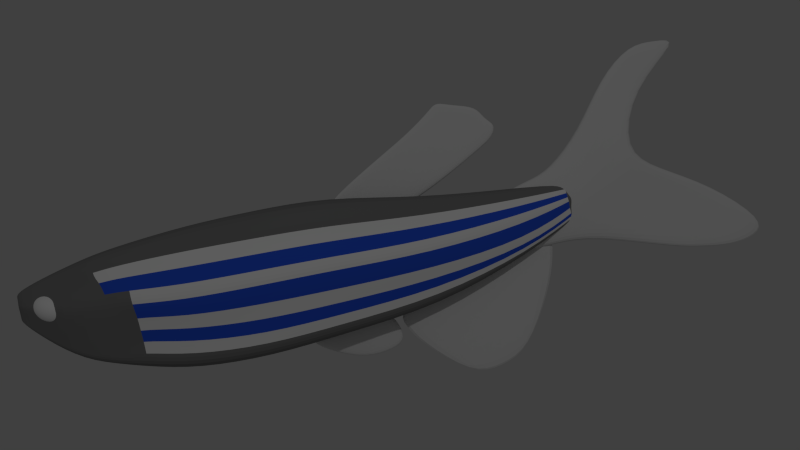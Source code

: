 # Source: zebra_fish_6_RV_.blend  (saved by Blender 2.76.0; exported with 4.5.12 LTS)
import bpy
from mathutils import Matrix  # noqa: F401  (used for matrix-valued properties, if any)

bpy.ops.wm.read_factory_settings(use_empty=True)
scene = bpy.context.scene
scene.name = 'Scene'

# ---- collections
col_collection_1 = bpy.data.collections.new('Collection 1'); scene.collection.children.link(col_collection_1)

# ---- materials (node trees are filled in below, after node groups)
mat_eye = bpy.data.materials.new('Eye')
mat_eye.alpha_threshold = 0.0
mat_eye.use_transparent_shadow = False
mat_eye.diffuse_color = (1.0, 1.0, 1.0, 1.0)
mat_eye.roughness = 0.5
mat_eye.specular_intensity = 0.3
mat_fins = bpy.data.materials.new('Fins')
mat_fins.alpha_threshold = 0.0
mat_fins.use_transparent_shadow = False
mat_fins.roughness = 0.5
mat_fins.specular_intensity = 1.0
mat_material = bpy.data.materials.new('Material')
mat_material.alpha_threshold = 0.0
mat_material.use_transparent_shadow = False
mat_material.diffuse_color = (0.2266, 0.2266, 0.2266, 1.0)
mat_material.roughness = 0.5
mat_material.specular_intensity = 0.1
mat_material.line_color = (0.0, 0.0, 0.0, 1.0)
mat_blue_stripe = bpy.data.materials.new('Blue Stripe')
mat_blue_stripe.alpha_threshold = 0.0
mat_blue_stripe.use_transparent_shadow = False
mat_blue_stripe.diffuse_color = (0.03219, 0.1104, 0.8, 1.0)
mat_blue_stripe.roughness = 0.5
mat_white_stripe = bpy.data.materials.new('White Stripe')
mat_white_stripe.alpha_threshold = 0.0
mat_white_stripe.use_transparent_shadow = False
mat_white_stripe.diffuse_color = (1.0, 1.0, 1.0, 1.0)
mat_white_stripe.roughness = 0.5

# ---- material node trees

# ---- world
world_world = bpy.data.worlds.new('World'); scene.world = world_world
world_world.color = (0.05088, 0.05088, 0.05088)
world_world.use_sun_shadow = False
world_world.sun_shadow_jitter_overblur = 0.0
world_world.cycles.sampling_method = 'MANUAL'
world_world.cycles.sample_map_resolution = 256

# ---- cameras
cam_camera = bpy.data.cameras.new('Camera')
cam_camera.clip_end = 100.0
cam_camera.lens = 35.0
cam_camera.sensor_width = 32.0
cam_camera.sensor_height = 18.0
cam_camera.ortho_scale = 7.314
cam_camera.dof.focus_distance = 0.0
cam_camera.dof.aperture_fstop = 128.0

# ---- lights
light_spot = bpy.data.lights.new('Spot', 'SPOT')
light_spot.transmission_factor = 0.0
light_spot.energy = 100.0
light_spot.shadow_buffer_clip_start = 0.5
light_spot.shadow_soft_size = 0.1
light_spot.shadow_maximum_resolution = 0.006
light_spot.use_absolute_resolution = True
light_spot.cycles.use_multiple_importance_sampling = False

# ---- meshes
me_sphere_001 = bpy.data.meshes.new('Sphere.001')
me_sphere_001.from_pydata([(0.5208, -1.008, 1.003), (0.4556, -0.975, 1.752), (0.3949, -0.9438, 1.714), (0.3428, -0.917, 1.654), (0.3028, -0.8964, 1.575), (0.2777, -0.8835, 1.483), (0.2691, -0.879, 1.384), (0.2777, -0.8835, 1.286), (0.3028, -0.8964, 1.194), (0.3428, -0.917, 1.115), (0.3949, -0.9438, 1.054), (0.4556, -0.975, 1.016), (0.4832, -0.9505, 1.752), (0.4481, -0.8964, 1.714), (0.418, -0.85, 1.654), (0.3949, -0.8143, 1.575), (0.3804, -0.7919, 1.483), (0.3755, -0.7843, 1.384), (0.3804, -0.7919, 1.286), (0.3949, -0.8143, 1.194), (0.418, -0.85, 1.115), (0.4481, -0.8964, 1.054), (0.4832, -0.9505, 1.016), (0.5208, -0.9415, 1.752), (0.5208, -0.879, 1.714), (0.5208, -0.8254, 1.654), (0.5208, -0.7843, 1.575), (0.5208, -0.7584, 1.483), (0.5208, -0.7496, 1.384), (0.5208, -0.7584, 1.286), (0.5208, -0.7843, 1.194), (0.5208, -0.8254, 1.115), (0.5208, -0.879, 1.054), (0.5208, -0.9415, 1.016), (0.5208, -1.008, 1.765), (0.5584, -0.9505, 1.752), (0.5934, -0.8964, 1.714), (0.6235, -0.85, 1.654), (0.6466, -0.8143, 1.575), (0.6611, -0.7919, 1.483), (0.6661, -0.7843, 1.384), (0.6611, -0.7919, 1.286), (0.6466, -0.8143, 1.194), (0.6235, -0.85, 1.115), (0.5934, -0.8964, 1.054), (0.5584, -0.9505, 1.016), (0.5859, -0.975, 1.752), (0.6466, -0.9438, 1.714), (0.6987, -0.917, 1.654), (0.7387, -0.8964, 1.575), (0.7639, -0.8835, 1.483), (0.7725, -0.879, 1.384), (0.7639, -0.8835, 1.286), (0.7387, -0.8964, 1.194), (0.6987, -0.917, 1.115), (0.6466, -0.9438, 1.054), (0.5859, -0.975, 1.016), (0.596, -1.008, 1.752), (0.6661, -1.008, 1.714), (0.7263, -1.008, 1.654), (0.7725, -1.008, 1.575), (0.8015, -1.008, 1.483), (0.8114, -1.008, 1.384), (0.8015, -1.008, 1.286), (0.7725, -1.008, 1.194), (0.7263, -1.008, 1.115), (0.6661, -1.008, 1.054), (0.596, -1.008, 1.016), (0.5859, -1.042, 1.752), (0.6466, -1.073, 1.714), (0.6987, -1.1, 1.654), (0.7387, -1.121, 1.575), (0.7639, -1.133, 1.483), (0.7725, -1.138, 1.384), (0.7639, -1.133, 1.286), (0.7387, -1.121, 1.194), (0.6987, -1.1, 1.115), (0.6466, -1.073, 1.054), (0.5859, -1.042, 1.016), (0.5584, -1.066, 1.752), (0.5934, -1.121, 1.714), (0.6235, -1.167, 1.654), (0.6466, -1.203, 1.575), (0.6611, -1.225, 1.483), (0.6661, -1.233, 1.384), (0.6611, -1.225, 1.286), (0.6466, -1.203, 1.194), (0.6235, -1.167, 1.115), (0.5934, -1.121, 1.054), (0.5584, -1.066, 1.016), (0.5208, -1.075, 1.752), (0.5208, -1.138, 1.714), (0.5208, -1.192, 1.654), (0.5208, -1.233, 1.575), (0.5208, -1.259, 1.483), (0.5208, -1.267, 1.384), (0.5208, -1.259, 1.286), (0.5208, -1.233, 1.194), (0.5208, -1.192, 1.115), (0.5208, -1.138, 1.054), (0.5208, -1.075, 1.016), (0.4832, -1.066, 1.752), (0.4481, -1.121, 1.714), (0.418, -1.167, 1.654), (0.3949, -1.203, 1.575), (0.3804, -1.225, 1.483), (0.3755, -1.233, 1.384), (0.3804, -1.225, 1.286), (0.3949, -1.203, 1.194), (0.418, -1.167, 1.115), (0.4481, -1.121, 1.054), (0.4832, -1.066, 1.016), (0.4556, -1.042, 1.752), (0.3949, -1.073, 1.714), (0.3428, -1.1, 1.654), (0.3028, -1.121, 1.575), (0.2777, -1.133, 1.483), (0.2691, -1.138, 1.384), (0.2777, -1.133, 1.286), (0.3028, -1.121, 1.194), (0.3428, -1.1, 1.115), (0.3949, -1.073, 1.054), (0.4556, -1.042, 1.016), (0.4456, -1.008, 1.752), (0.3755, -1.008, 1.714), (0.3153, -1.008, 1.654), (0.2691, -1.008, 1.575), (0.2401, -1.008, 1.483), (0.2302, -1.008, 1.384), (0.2401, -1.008, 1.286), (0.2691, -1.008, 1.194), (0.3153, -1.008, 1.115), (0.3755, -1.008, 1.054), (0.4456, -1.008, 1.016)], [], [(2, 1, 12, 13), (9, 8, 19, 20), (6, 5, 16, 17), (3, 2, 13, 14), (10, 9, 20, 21), (7, 6, 17, 18), (4, 3, 14, 15), (11, 10, 21, 22), (8, 7, 18, 19), (5, 4, 15, 16), (15, 14, 25, 26), (22, 21, 32, 33), (19, 18, 29, 30), (16, 15, 26, 27), (13, 12, 23, 24), (20, 19, 30, 31), (17, 16, 27, 28), (14, 13, 24, 25), (21, 20, 31, 32), (18, 17, 28, 29), (25, 24, 36, 37), (32, 31, 43, 44), (29, 28, 40, 41), (26, 25, 37, 38), (33, 32, 44, 45), (30, 29, 41, 42), (27, 26, 38, 39), (24, 23, 35, 36), (31, 30, 42, 43), (28, 27, 39, 40), (39, 38, 49, 50), (36, 35, 46, 47), (43, 42, 53, 54), (40, 39, 50, 51), (37, 36, 47, 48), (44, 43, 54, 55), (41, 40, 51, 52), (38, 37, 48, 49), (45, 44, 55, 56), (42, 41, 52, 53), (49, 48, 59, 60), (56, 55, 66, 67), (53, 52, 63, 64), (50, 49, 60, 61), (47, 46, 57, 58), (54, 53, 64, 65), (51, 50, 61, 62), (48, 47, 58, 59), (55, 54, 65, 66), (52, 51, 62, 63), (62, 61, 72, 73), (59, 58, 69, 70), (66, 65, 76, 77), (63, 62, 73, 74), (60, 59, 70, 71), (67, 66, 77, 78), (64, 63, 74, 75), (61, 60, 71, 72), (58, 57, 68, 69), (65, 64, 75, 76), (72, 71, 82, 83), (69, 68, 79, 80), (76, 75, 86, 87), (73, 72, 83, 84), (70, 69, 80, 81), (77, 76, 87, 88), (74, 73, 84, 85), (71, 70, 81, 82), (78, 77, 88, 89), (75, 74, 85, 86), (85, 84, 95, 96), (82, 81, 92, 93), (89, 88, 99, 100), (86, 85, 96, 97), (83, 82, 93, 94), (80, 79, 90, 91), (87, 86, 97, 98), (84, 83, 94, 95), (81, 80, 91, 92), (88, 87, 98, 99), (95, 94, 105, 106), (92, 91, 102, 103), (99, 98, 109, 110), (96, 95, 106, 107), (93, 92, 103, 104), (100, 99, 110, 111), (97, 96, 107, 108), (94, 93, 104, 105), (91, 90, 101, 102), (98, 97, 108, 109), (108, 107, 118, 119), (105, 104, 115, 116), (102, 101, 112, 113), (109, 108, 119, 120), (106, 105, 116, 117), (103, 102, 113, 114), (110, 109, 120, 121), (107, 106, 117, 118), (104, 103, 114, 115), (111, 110, 121, 122), (118, 117, 128, 129), (115, 114, 125, 126), (122, 121, 132, 133), (119, 118, 129, 130), (116, 115, 126, 127), (113, 112, 123, 124), (120, 119, 130, 131), (117, 116, 127, 128), (114, 113, 124, 125), (121, 120, 131, 132), (129, 128, 6, 7), (126, 125, 3, 4), (133, 132, 10, 11), (123, 34, 1), (130, 129, 7, 8), (127, 126, 4, 5), (0, 133, 11), (124, 123, 1, 2), (131, 130, 8, 9), (128, 127, 5, 6), (125, 124, 2, 3), (132, 131, 9, 10), (0, 11, 22), (1, 34, 12), (12, 34, 23), (0, 22, 33), (23, 34, 35), (0, 33, 45), (0, 45, 56), (35, 34, 46), (46, 34, 57), (0, 56, 67), (57, 34, 68), (0, 67, 78), (0, 78, 89), (68, 34, 79), (79, 34, 90), (0, 89, 100), (90, 34, 101), (0, 100, 111), (0, 111, 122), (101, 34, 112), (112, 34, 123), (0, 122, 133)])
me_sphere_001.materials.append(mat_eye)
me_sphere_001.use_remesh_preserve_volume = False
me_sphere_001.use_remesh_preserve_attributes = False
me_sphere_001.use_mirror_vertex_groups = False
me_sphere_001.update()
me_sphere = bpy.data.meshes.new('Sphere')
me_sphere.from_pydata([(0.4242, -1.068, 1.011), (0.3647, -0.914, 1.745), (0.3058, -0.8856, 1.703), (0.2551, -0.8655, 1.638), (0.2161, -0.8551, 1.557), (0.1913, -0.8552, 1.464), (0.1825, -0.8658, 1.366), (0.1904, -0.8861, 1.269), (0.2143, -0.9147, 1.181), (0.2526, -0.9497, 1.106), (0.3027, -0.9887, 1.051), (0.3613, -1.029, 1.018), (0.3937, -0.8915, 1.742), (0.3618, -0.842, 1.696), (0.3342, -0.8039, 1.628), (0.3129, -0.7798, 1.545), (0.2993, -0.7712, 1.45), (0.2944, -0.7788, 1.352), (0.2984, -0.802, 1.256), (0.3111, -0.8393, 1.168), (0.3317, -0.8882, 1.096), (0.3587, -0.9452, 1.044), (0.3902, -1.007, 1.015), (0.4318, -0.8849, 1.741), (0.4353, -0.8293, 1.693), (0.4382, -0.7859, 1.625), (0.4403, -0.7577, 1.541), (0.4415, -0.7465, 1.446), (0.4415, -0.7533, 1.347), (0.4405, -0.7774, 1.251), (0.4385, -0.8172, 1.164), (0.4357, -0.8701, 1.093), (0.4322, -0.9325, 1.041), (0.4283, -1.0, 1.014), (0.4278, -0.9489, 1.764), (0.4688, -0.896, 1.742), (0.5068, -0.8507, 1.696), (0.5393, -0.8162, 1.629), (0.5642, -0.7948, 1.546), (0.5796, -0.788, 1.452), (0.5845, -0.7962, 1.353), (0.5786, -0.8188, 1.257), (0.5624, -0.8544, 1.17), (0.5368, -0.9005, 1.097), (0.5037, -0.9539, 1.044), (0.4653, -1.011, 1.015), (0.4948, -0.9218, 1.746), (0.5571, -0.9006, 1.704), (0.6104, -0.8868, 1.64), (0.6512, -0.8812, 1.559), (0.6766, -0.8844, 1.467), (0.685, -0.8959, 1.368), (0.6757, -0.9152, 1.272), (0.6494, -0.9408, 1.183), (0.6079, -0.971, 1.108), (0.5539, -1.004, 1.052), (0.4913, -1.037, 1.019), (0.5028, -0.9555, 1.751), (0.5726, -0.9656, 1.714), (0.6324, -0.9787, 1.655), (0.6781, -0.9938, 1.577), (0.7067, -1.01, 1.486), (0.7161, -1.026, 1.389), (0.7058, -1.041, 1.291), (0.6763, -1.053, 1.201), (0.6299, -1.063, 1.122), (0.5695, -1.069, 1.062), (0.4994, -1.071, 1.024), (0.4908, -0.9879, 1.757), (0.5493, -1.028, 1.724), (0.5994, -1.067, 1.669), (0.6378, -1.102, 1.594), (0.6617, -1.131, 1.506), (0.6695, -1.151, 1.409), (0.6607, -1.162, 1.311), (0.636, -1.162, 1.218), (0.5969, -1.151, 1.137), (0.5462, -1.131, 1.072), (0.4873, -1.103, 1.03), (0.4618, -1.01, 1.76), (0.4934, -1.072, 1.731), (0.5203, -1.129, 1.679), (0.5409, -1.178, 1.607), (0.5536, -1.215, 1.519), (0.5576, -1.238, 1.423), (0.5527, -1.246, 1.325), (0.5391, -1.237, 1.23), (0.5178, -1.213, 1.147), (0.4903, -1.175, 1.079), (0.4583, -1.125, 1.033), (0.4237, -1.017, 1.761), (0.4198, -1.084, 1.734), (0.4163, -1.147, 1.682), (0.4135, -1.2, 1.611), (0.4115, -1.24, 1.524), (0.4105, -1.264, 1.428), (0.4106, -1.27, 1.329), (0.4117, -1.259, 1.234), (0.4138, -1.231, 1.15), (0.4167, -1.188, 1.082), (0.4203, -1.132, 1.034), (0.3867, -1.006, 1.76), (0.3483, -1.063, 1.731), (0.3152, -1.116, 1.678), (0.2897, -1.163, 1.605), (0.2734, -1.198, 1.518), (0.2675, -1.221, 1.422), (0.2725, -1.229, 1.323), (0.2879, -1.222, 1.229), (0.3127, -1.201, 1.146), (0.3452, -1.166, 1.079), (0.3833, -1.121, 1.033), (0.3607, -0.9801, 1.756), (0.2981, -1.013, 1.723), (0.2442, -1.046, 1.667), (0.2026, -1.076, 1.592), (0.1763, -1.102, 1.503), (0.167, -1.121, 1.407), (0.1754, -1.133, 1.309), (0.2008, -1.136, 1.216), (0.2416, -1.13, 1.135), (0.295, -1.116, 1.071), (0.3573, -1.095, 1.029), (0.3527, -0.9464, 1.751), (0.2825, -0.9482, 1.713), (0.2222, -0.9541, 1.653), (0.1757, -0.9636, 1.574), (0.1463, -0.9762, 1.484), (0.1359, -0.9911, 1.386), (0.1453, -1.007, 1.289), (0.1739, -1.023, 1.198), (0.2196, -1.038, 1.12), (0.2794, -1.051, 1.061), (0.3492, -1.062, 1.024)], [], [(2, 1, 12, 13), (9, 8, 19, 20), (6, 5, 16, 17), (3, 2, 13, 14), (10, 9, 20, 21), (7, 6, 17, 18), (4, 3, 14, 15), (11, 10, 21, 22), (8, 7, 18, 19), (5, 4, 15, 16), (15, 14, 25, 26), (22, 21, 32, 33), (19, 18, 29, 30), (16, 15, 26, 27), (13, 12, 23, 24), (20, 19, 30, 31), (17, 16, 27, 28), (14, 13, 24, 25), (21, 20, 31, 32), (18, 17, 28, 29), (25, 24, 36, 37), (32, 31, 43, 44), (29, 28, 40, 41), (26, 25, 37, 38), (33, 32, 44, 45), (30, 29, 41, 42), (27, 26, 38, 39), (24, 23, 35, 36), (31, 30, 42, 43), (28, 27, 39, 40), (39, 38, 49, 50), (36, 35, 46, 47), (43, 42, 53, 54), (40, 39, 50, 51), (37, 36, 47, 48), (44, 43, 54, 55), (41, 40, 51, 52), (38, 37, 48, 49), (45, 44, 55, 56), (42, 41, 52, 53), (49, 48, 59, 60), (56, 55, 66, 67), (53, 52, 63, 64), (50, 49, 60, 61), (47, 46, 57, 58), (54, 53, 64, 65), (51, 50, 61, 62), (48, 47, 58, 59), (55, 54, 65, 66), (52, 51, 62, 63), (62, 61, 72, 73), (59, 58, 69, 70), (66, 65, 76, 77), (63, 62, 73, 74), (60, 59, 70, 71), (67, 66, 77, 78), (64, 63, 74, 75), (61, 60, 71, 72), (58, 57, 68, 69), (65, 64, 75, 76), (72, 71, 82, 83), (69, 68, 79, 80), (76, 75, 86, 87), (73, 72, 83, 84), (70, 69, 80, 81), (77, 76, 87, 88), (74, 73, 84, 85), (71, 70, 81, 82), (78, 77, 88, 89), (75, 74, 85, 86), (85, 84, 95, 96), (82, 81, 92, 93), (89, 88, 99, 100), (86, 85, 96, 97), (83, 82, 93, 94), (80, 79, 90, 91), (87, 86, 97, 98), (84, 83, 94, 95), (81, 80, 91, 92), (88, 87, 98, 99), (95, 94, 105, 106), (92, 91, 102, 103), (99, 98, 109, 110), (96, 95, 106, 107), (93, 92, 103, 104), (100, 99, 110, 111), (97, 96, 107, 108), (94, 93, 104, 105), (91, 90, 101, 102), (98, 97, 108, 109), (108, 107, 118, 119), (105, 104, 115, 116), (102, 101, 112, 113), (109, 108, 119, 120), (106, 105, 116, 117), (103, 102, 113, 114), (110, 109, 120, 121), (107, 106, 117, 118), (104, 103, 114, 115), (111, 110, 121, 122), (118, 117, 128, 129), (115, 114, 125, 126), (122, 121, 132, 133), (119, 118, 129, 130), (116, 115, 126, 127), (113, 112, 123, 124), (120, 119, 130, 131), (117, 116, 127, 128), (114, 113, 124, 125), (121, 120, 131, 132), (129, 128, 6, 7), (126, 125, 3, 4), (133, 132, 10, 11), (123, 34, 1), (130, 129, 7, 8), (127, 126, 4, 5), (0, 133, 11), (124, 123, 1, 2), (131, 130, 8, 9), (128, 127, 5, 6), (125, 124, 2, 3), (132, 131, 9, 10), (0, 11, 22), (1, 34, 12), (12, 34, 23), (0, 22, 33), (23, 34, 35), (0, 33, 45), (0, 45, 56), (35, 34, 46), (46, 34, 57), (0, 56, 67), (57, 34, 68), (0, 67, 78), (0, 78, 89), (68, 34, 79), (79, 34, 90), (0, 89, 100), (90, 34, 101), (0, 100, 111), (0, 111, 122), (101, 34, 112), (112, 34, 123), (0, 122, 133)])
me_sphere.polygons.foreach_set('use_smooth', [True] * 144)
me_sphere.materials.append(mat_eye)
me_sphere.materials.append(None)
me_sphere.use_remesh_preserve_volume = False
me_sphere.use_remesh_preserve_attributes = False
me_sphere.use_mirror_vertex_groups = False
me_sphere.update()
me_cube_006 = bpy.data.meshes.new('Cube.006')
me_cube_006.from_pydata([(0.06914, -0.8804, -0.4978), (0.3129, -2.647, 0.6109), (0.07653, 0.7278, -0.2986), (0.252, 0.3136, 0.9212), (0.2181, 0.6365, 0.3011), (0.2236, -1.958, 0.03488), (0.2822, -1.167, 0.7661), (0.148, 0.008427, -0.5095), (0.2069, -0.6214, 0.1839), (0.0, 0.3136, 0.9212), (0.0, 0.7278, -0.2986), (0.0, -2.647, 0.6109), (0.0, -0.8804, -0.4978), (0.0, -1.958, 0.03488), (0.0, 0.6365, 0.3011), (0.0, -1.167, 0.7661), (0.0, 0.008427, -0.5095)], [], [(14, 4, 2, 10), (8, 5, 0, 7), (16, 10, 2, 7), (6, 1, 5, 8), (9, 3, 4, 14), (3, 6, 8, 4), (12, 16, 7, 0), (4, 8, 7, 2), (1, 6, 15, 11), (1, 11, 13, 5), (6, 3, 9, 15), (5, 13, 12, 0)])
me_cube_006.materials.append(mat_fins)
me_cube_006.use_remesh_preserve_volume = False
me_cube_006.use_remesh_preserve_attributes = False
me_cube_006.use_mirror_vertex_groups = False
me_cube_006.update()
me_cube_005 = bpy.data.meshes.new('Cube.005')
me_cube_005.from_pydata([(0.128, -0.5212, -0.4863), (0.128, -1.588, -0.4465), (0.128, 0.2287, 0.02242), (0.128, -0.4202, 0.4778), (0.128, 0.7643, 0.5736), (0.128, -0.002577, 0.8965), (0.128, 0.5748, 0.2879), (0.128, -0.169, 0.7171), (0.128, -0.09575, 0.2501), (0.128, -1.054, -0.4664), (0.128, 0.5215, 0.8198), (0.128, 0.2029, 0.5025), (0.128, 0.06649, 0.1363), (0.128, -0.7878, -0.4764), (0.128, 0.6222, 0.6429), (0.128, 0.3889, 0.3952), (0.128, 0.01697, 0.6098), (0.128, -0.258, 0.3639), (0.128, -1.321, -0.4564), (0.128, 0.1949, 0.8429), (0.128, 0.7188, 0.4102), (0.128, -0.08578, 0.8068), (0.128, 0.3622, 0.6612), (0.128, 0.5055, 0.5191), (0.128, 0.1059, 0.7263), (0.1401, -0.8594, 0.145), (0.1401, -0.03243, -0.1682), (0.1401, -0.4459, -0.0116), (0.1401, -0.2392, -0.08992), (0.1401, -0.6526, 0.06671), (0.0, -0.4202, 0.4778), (0.0, 0.2287, 0.02242), (0.0, -1.588, -0.4465), (0.0, -0.5212, -0.4863), (0.0, -0.002577, 0.8965), (0.0, 0.7643, 0.5736), (0.0, -0.169, 0.7171), (0.0, 0.5748, 0.2879), (0.0, 0.5215, 0.8198), (0.0, -1.054, -0.4664), (0.0, 0.6222, 0.6429), (0.0, -0.7878, -0.4764), (0.0, -1.321, -0.4564), (0.0, 0.1949, 0.8429), (0.0, -0.08578, 0.8068), (0.0, 0.7188, 0.4102), (0.0, -0.8594, 0.145), (0.0, -0.03243, -0.1682)], [], [(23, 20, 4, 14), (28, 13, 0, 26), (47, 31, 2, 26), (40, 14, 4, 35), (44, 21, 5, 34), (30, 3, 7, 36), (12, 2, 6, 15), (17, 8, 11, 16), (43, 19, 10, 38), (29, 18, 9, 27), (24, 22, 10, 19), (8, 12, 15, 11), (38, 10, 14, 40), (27, 9, 13, 28), (22, 23, 14, 10), (21, 24, 19, 5), (25, 1, 18, 29), (34, 5, 19, 43), (3, 17, 16, 7), (7, 16, 24, 21), (11, 15, 23, 22), (16, 11, 22, 24), (36, 7, 21, 44), (15, 6, 20, 23), (3, 25, 29, 17), (8, 27, 28, 12), (17, 29, 27, 8), (33, 47, 26, 0), (12, 28, 26, 2), (1, 25, 46, 32), (6, 37, 45, 20), (1, 32, 42, 18), (9, 39, 41, 13), (18, 42, 39, 9), (2, 31, 37, 6), (20, 45, 35, 4), (25, 3, 30, 46), (13, 41, 33, 0)])
me_cube_005.materials.append(mat_fins)
me_cube_005.use_remesh_preserve_volume = False
me_cube_005.use_remesh_preserve_attributes = False
me_cube_005.use_mirror_vertex_groups = False
me_cube_005.update()
me_cube_004 = bpy.data.meshes.new('Cube.004')
me_cube_004.from_pydata([(0.2403, -2.754, -2.795), (0.2403, -3.401, -1.139), (0.1092, 4.057, -1.861), (0.1092, 1.697, 3.27), (0.3351, 0.04521, 0.04508), (0.3351, -3.078, -1.967), (0.1092, 0.2131, 3.082), (0.1092, 3.073, -2.586), (0.3351, -0.6229, -0.4282), (0.1092, 2.498, -0.8709), (0.306, -2.916, -2.381), (0.1093, 1.225, -1.507), (0.1144, 0.3218, 1.822), (0.306, -3.239, -1.553), (0.1611, -0.4753, 1.171), (0.2114, -2.061, -0.4957), (0.1444, -0.4303, -2.387), (0.3351, -1.588, -1.443), (0.2853, -1.083, -1.772), (0.2907, -1.866, -0.9532), (0.1092, 1.617, -2.638), (0.3351, -1.105, -0.9358), (0.142, 0.19, -1.725), (0.2772, -1.211, -0.1247), (0.1639, -1.211, 0.621), (0.1092, 2.345, -2.612), (0.3351, -0.8641, -0.682), (0.1192, 0.7076, -1.616), (0.2254, -0.8434, 0.5232), (0.1092, -0.6137, 2.089), (0.2236, -2.617, -0.76), (0.2026, -1.494, -2.427), (0.3351, -2.333, -1.705), (0.2993, -1.999, -2.076), (0.3035, -2.495, -1.269), (0.2076, 1.026, -0.4129), (0.3271, -2.997, -2.174), (0.2257, 0.3012, -0.9676), (0.3209, -1.335, -1.608), (0.2614, -0.4577, -1.331), (0.2377, -0.07826, -1.149), (0.3252, -2.166, -1.891), (0.1092, 3.825, -2.318), (0.3351, -0.2888, -0.1916), (0.1092, 0.9549, 3.176), (0.1092, 1.861, -1.189), (0.1498, -0.07676, 1.496), (0.2281, 0.6634, -0.6903), (0.0, 1.697, 3.27), (0.0, 4.057, -1.861), (0.0, -3.401, -1.139), (0.0, -2.754, -2.795), (0.0, -3.078, -1.967), (0.0, 0.04521, 0.04508), (0.0, 0.2131, 3.082), (0.0, 3.073, -2.586), (0.0, -2.916, -2.381), (0.0, 2.498, -0.8709), (0.0, 0.3218, 1.822), (0.0, -3.239, -1.553), (0.0, -0.4303, -2.387), (0.0, -2.061, -0.4957), (0.0, 1.617, -2.638), (0.0, -1.211, 0.621), (0.0, 2.345, -2.612), (0.0, -0.6137, 2.089), (0.0, -2.617, -0.76), (0.0, -1.494, -2.427), (0.0, 1.026, -0.4129), (0.0, -2.997, -2.174), (0.0, 0.9549, 3.176), (0.0, 3.825, -2.318)], [], [(57, 9, 2, 49), (33, 10, 0, 31), (71, 49, 2, 42), (34, 13, 5, 32), (58, 12, 4, 53), (46, 14, 8, 43), (64, 55, 7, 25), (45, 11, 7, 42), (47, 37, 11, 45), (41, 36, 10, 33), (68, 35, 9, 57), (44, 6, 14, 46), (48, 3, 12, 58), (30, 1, 13, 34), (24, 15, 19, 23), (39, 38, 18, 22), (67, 60, 16, 31), (23, 19, 17, 21), (22, 18, 16, 20), (27, 22, 20, 25), (28, 23, 21, 26), (40, 39, 22, 27), (29, 24, 23, 28), (60, 62, 20, 16), (6, 29, 28, 14), (37, 40, 27, 11), (14, 28, 26, 8), (11, 27, 25, 7), (62, 64, 25, 20), (51, 67, 31, 0), (15, 30, 34, 19), (38, 41, 33, 18), (19, 34, 32, 17), (18, 33, 31, 16), (17, 32, 41, 38), (8, 26, 40, 37), (26, 21, 39, 40), (21, 17, 38, 39), (53, 4, 35, 68), (32, 5, 36, 41), (43, 8, 37, 47), (4, 43, 47, 35), (3, 44, 46, 12), (35, 47, 45, 9), (9, 45, 42, 2), (12, 46, 43, 4), (55, 71, 42, 7), (6, 44, 70, 54), (5, 52, 69, 36), (1, 30, 66, 50), (24, 29, 65, 63), (15, 24, 63, 61), (30, 15, 61, 66), (1, 50, 59, 13), (36, 69, 56, 10), (29, 6, 54, 65), (13, 59, 52, 5), (44, 3, 48, 70), (10, 56, 51, 0)])
me_cube_004.materials.append(mat_fins)
me_cube_004.use_remesh_preserve_volume = False
me_cube_004.use_remesh_preserve_attributes = False
me_cube_004.use_mirror_vertex_groups = False
me_cube_004.update()
me_cube_003 = bpy.data.meshes.new('Cube.003')
me_cube_003.from_pydata([(-0.05313, -0.5662, -1.223), (-0.1321, -1.735, 1.085), (-0.05132, 0.9104, -1.21), (-0.1558, 2.885, 1.43), (0.05313, -0.5662, -1.223), (0.1321, -1.735, 1.085), (0.05132, 0.9104, -1.21), (0.1558, 2.885, 1.43), (-0.1196, -1.53, 0.1918), (-0.1266, 2.067, -0.08122), (0.1266, 2.067, -0.08122), (0.1196, -1.53, 0.1918), (-0.116, -1.602, 0.5862), (-0.1217, 2.526, 0.6298), (0.1217, 2.526, 0.6298), (0.116, -1.602, 0.5862), (-0.1618, 0.257, 1.178), (-0.05738, 0.1703, -1.335), (0.1618, 0.257, 1.178), (0.05738, 0.1703, -1.335), (0.1172, 0.2191, 0.03868), (-0.1172, 0.2191, 0.03868), (-0.1221, 0.2429, 0.5041), (0.1221, 0.2429, 0.5041)], [], [(21, 9, 2, 17), (9, 10, 6, 2), (20, 11, 4, 19), (11, 8, 0, 4), (17, 2, 6, 19), (18, 7, 3, 16), (15, 12, 8, 11), (23, 15, 11, 20), (13, 14, 10, 9), (22, 13, 9, 21), (16, 3, 13, 22), (3, 7, 14, 13), (18, 5, 15, 23), (5, 1, 12, 15), (7, 18, 23, 14), (1, 16, 22, 12), (12, 22, 21, 8), (14, 23, 20, 10), (5, 18, 16, 1), (0, 17, 19, 4), (10, 20, 19, 6), (8, 21, 17, 0)])
me_cube_003.materials.append(mat_fins)
me_cube_003.use_remesh_preserve_volume = False
me_cube_003.use_remesh_preserve_attributes = False
me_cube_003.use_mirror_vertex_groups = False
me_cube_003.update()
me_cube = bpy.data.meshes.new('Cube')
me_cube.from_pydata([(0.2141, 1.308, 0.2273), (0.1468, 1.341, 0.003251), (0.1468, 1.274, 0.4438), (0.1323, 1.489, 0.4842), (0.1431, 1.066, 0.3982), (0.1323, 1.554, 0.06858), (0.1431, 1.116, -0.03603), (0.09558, 1.77, 0.4824), (0.09558, 1.845, 0.153), (0.1972, 1.524, 0.2729), (0.2099, 1.091, 0.1849), (0.153, 1.808, 0.321), (0.05281, 2.07, 0.5111), (0.05281, 2.116, 0.3103), (0.09426, 2.096, 0.4059), (0.02735, 2.254, 0.5311), (0.02735, 2.279, 0.434), (0.04115, 2.265, 0.4864), (0.1213, 0.8674, 0.3381), (0.1213, 0.9607, -0.03198), (0.1841, 0.918, 0.166), (0.08818, 0.7311, 0.2877), (0.08818, 0.7658, -0.01548), (0.1439, 0.7484, 0.1399), (0.04844, 0.6106, 0.2328), (0.04844, 0.632, 0.04531), (0.08571, 0.6213, 0.1429), (0.02486, 0.529, 0.1869), (0.02486, 0.5467, 0.09835), (0.03648, 0.5378, 0.1464), (0.0, 1.341, 0.003252), (0.0, 1.274, 0.4438), (0.0, 1.066, 0.3982), (0.0, 1.489, 0.4842), (0.0, 1.116, -0.03603), (0.0, 1.554, 0.06858), (0.0, 1.77, 0.4824), (0.0, 1.845, 0.153), (0.0, 2.07, 0.5111), (0.0, 2.116, 0.3103), (0.0, 2.254, 0.5311), (0.0, 2.279, 0.434), (0.0, 2.265, 0.4864), (0.0, 0.8674, 0.3381), (0.0, 0.9607, -0.03198), (0.0, 0.7311, 0.2877), (0.0, 0.7658, -0.01548), (0.0, 0.6106, 0.2328), (0.0, 0.632, 0.04531), (0.0, 0.529, 0.1869), (0.0, 0.5467, 0.09835), (0.0, 0.5378, 0.1464), (0.1853, 1.294, 0.3161), (0.1694, 1.51, 0.3558), (0.1813, 1.08, 0.2763), (0.1284, 1.791, 0.3942), (0.0765, 2.083, 0.4559), (0.03524, 2.26, 0.5055), (0.1572, 0.8969, 0.2451), (0.12, 0.741, 0.2032), (0.06975, 0.6167, 0.1814), (0.0315, 0.5341, 0.1638), (0.0, 0.5341, 0.1638), (0.0, 2.26, 0.5055), (0.1867, 1.517, 0.3015), (0.1991, 1.087, 0.222), (0.1437, 1.8, 0.3494), (0.08756, 2.089, 0.4301), (0.03892, 2.263, 0.4936), (0.174, 0.9079, 0.2041), (0.1349, 0.7469, 0.1768), (0.07969, 0.6196, 0.1574), (0.03461, 0.5364, 0.153), (0.0, 0.5364, 0.153), (0.2032, 1.302, 0.2623), (0.0, 2.263, 0.4936), (0.1101, 0.7906, 0.3115), (0.1101, 0.8951, -0.02642), (0.1706, 0.8886, 0.1633), (0.0, 0.7906, 0.3115), (0.0, 0.8951, -0.02642), (0.1447, 0.8373, 0.2314), (0.1608, 0.8671, 0.1954), (0.1732, 1.288, 0.3472), (0.0, 2.258, 0.5136), (0.1577, 1.506, 0.3846), (0.1692, 1.077, 0.3108), (0.1181, 1.785, 0.4179), (0.06904, 2.079, 0.4733), (0.03275, 2.258, 0.5136), (0.1459, 0.8864, 0.2724), (0.11, 0.7379, 0.2298), (0.06304, 0.6148, 0.1976), (0.02941, 0.5325, 0.1711), (0.0, 0.5325, 0.1711), (0.1338, 0.8037, 0.2482), (0.1921, 1.318, 0.1644), (0.176, 1.534, 0.2061), (0.188, 1.095, 0.1282), (0.1342, 1.82, 0.266), (0.0807, 2.108, 0.3518), (0.03664, 2.268, 0.4692), (0.1635, 0.9325, 0.1281), (0.1257, 0.7541, 0.08909), (0.07352, 0.6248, 0.111), (0.03268, 0.5407, 0.1307), (0.0, 0.5407, 0.1307), (0.0, 2.268, 0.4692), (0.1508, 0.8933, 0.09684), (0.1644, 1.539, 0.1697), (0.1761, 1.099, 0.09386), (0.124, 1.826, 0.2361), (0.07331, 2.114, 0.3354), (0.03418, 2.273, 0.4534), (0.1523, 0.9387, 0.09224), (0.1158, 0.7572, 0.0614), (0.06688, 0.6267, 0.09359), (0.03061, 0.5423, 0.1221), (0.0, 0.5423, 0.1221), (0.1801, 1.324, 0.1218), (0.0, 2.273, 0.4534), (0.14, 0.8938, 0.0642), (0.1524, 1.545, 0.1319), (0.1638, 1.104, 0.05286), (0.1134, 1.833, 0.205), (0.06564, 2.114, 0.326), (0.03162, 2.275, 0.4461), (0.1407, 0.9459, 0.0588), (0.1054, 0.7604, 0.03264), (0.05998, 0.6287, 0.07553), (0.02846, 0.5439, 0.1132), (0.0, 0.5439, 0.1132), (0.1676, 1.33, 0.07743), (0.0, 2.275, 0.4461), (0.1288, 0.8943, 0.0303), (0.1449, 1.548, 0.1082), (0.1561, 1.109, 0.01962), (0.1067, 1.837, 0.1856), (0.06084, 2.115, 0.3202), (0.03002, 2.277, 0.4416), (0.1334, 0.9514, 0.02485), (0.09899, 0.7624, 0.01464), (0.05567, 0.63, 0.06423), (0.02711, 0.5449, 0.1077), (0.0, 0.5449, 0.1077), (0.1598, 1.334, 0.04969), (0.0, 2.277, 0.4416), (0.1218, 0.8946, 0.009086)], [], [(135, 5, 1, 145), (97, 9, 11, 99), (32, 31, 2, 4), (34, 6, 1, 30), (31, 33, 3, 2), (30, 1, 5, 35), (35, 5, 8, 37), (145, 1, 6, 136), (85, 3, 7, 87), (74, 0, 10, 65), (64, 9, 0, 74), (39, 13, 16, 41), (99, 11, 14, 100), (87, 7, 12, 88), (37, 8, 13, 39), (146, 41, 16, 139), (75, 42, 17, 68), (100, 14, 17, 101), (88, 12, 15, 89), (79, 76, 21, 45), (136, 6, 19, 140), (32, 4, 18, 43), (65, 10, 20, 69), (70, 23, 26, 71), (82, 78, 23, 70), (147, 77, 22, 141), (141, 22, 25, 142), (45, 21, 24, 47), (94, 49, 27, 93), (106, 51, 29, 105), (71, 26, 29, 72), (142, 25, 28, 143), (47, 24, 27, 49), (22, 46, 48, 25), (25, 48, 50, 28), (6, 34, 44, 19), (77, 80, 46, 22), (12, 38, 40, 15), (7, 36, 38, 12), (3, 33, 36, 7), (92, 60, 61, 93), (73, 62, 61, 72), (95, 81, 59, 91), (91, 59, 60, 92), (86, 54, 58, 90), (67, 56, 57, 68), (84, 63, 57, 89), (66, 55, 56, 67), (85, 53, 52, 83), (83, 52, 54, 86), (64, 53, 55, 66), (9, 64, 66, 11), (11, 66, 67, 14), (14, 67, 68, 17), (51, 73, 72, 29), (60, 71, 72, 61), (81, 82, 70, 59), (59, 70, 71, 60), (54, 65, 69, 58), (63, 75, 68, 57), (53, 64, 74, 52), (52, 74, 65, 54), (58, 69, 82, 81), (90, 58, 81, 95), (19, 44, 80, 77), (140, 19, 77, 147), (69, 20, 78, 82), (43, 18, 76, 79), (18, 90, 95, 76), (2, 83, 86, 4), (3, 85, 83, 2), (40, 84, 89, 15), (4, 86, 90, 18), (21, 91, 92, 24), (76, 95, 91, 21), (24, 92, 93, 27), (62, 94, 93, 61), (56, 88, 89, 57), (55, 87, 88, 56), (53, 85, 87, 55), (20, 102, 108, 78), (26, 104, 105, 29), (118, 106, 105, 117), (23, 103, 104, 26), (78, 108, 103, 23), (10, 98, 102, 20), (112, 100, 101, 113), (42, 107, 101, 17), (111, 99, 100, 112), (0, 96, 98, 10), (109, 97, 99, 111), (9, 97, 96, 0), (122, 109, 111, 124), (124, 111, 112, 125), (125, 112, 113, 126), (131, 118, 117, 130), (102, 114, 121, 108), (104, 116, 117, 105), (103, 115, 116, 104), (108, 121, 115, 103), (98, 110, 114, 102), (107, 120, 113, 101), (96, 119, 110, 98), (97, 109, 119, 96), (144, 131, 130, 143), (138, 125, 126, 139), (137, 124, 125, 138), (135, 122, 124, 137), (114, 127, 134, 121), (116, 129, 130, 117), (115, 128, 129, 116), (121, 134, 128, 115), (110, 123, 127, 114), (120, 133, 126, 113), (119, 132, 123, 110), (109, 122, 132, 119), (5, 135, 137, 8), (8, 137, 138, 13), (13, 138, 139, 16), (50, 144, 143, 28), (127, 140, 147, 134), (129, 142, 143, 130), (128, 141, 142, 129), (134, 147, 141, 128), (123, 136, 140, 127), (133, 146, 139, 126), (132, 145, 136, 123), (122, 135, 145, 132)])
me_cube.polygons.foreach_set('material_index', [0, 1, 0, 0, 0, 0, 0, 0, 0, 2, 2, 0, 1, 0, 0, 0, 0, 1, 0, 0, 0, 0, 2, 0, 0, 0, 0, 0, 0, 0, 0, 0, 0, 0, 0, 0, 0, 0, 0, 0, 0, 0, 0, 0, 2, 1, 0, 1, 2, 2, 1, 2, 2, 2, 0, 0, 0, 0, 1, 0, 1, 1, 1, 2, 0, 0, 0, 0, 0, 0, 0, 0, 0, 0, 0, 0, 0, 2, 2, 2, 0, 0, 0, 0, 0, 1, 2, 0, 2, 1, 2, 1, 1, 1, 1, 0, 0, 0, 0, 0, 2, 0, 2, 2, 0, 2, 2, 2, 0, 0, 0, 0, 1, 0, 1, 1, 0, 0, 0, 0, 0, 0, 0, 0, 2, 0, 2, 2])
me_cube.materials.append(mat_material)
me_cube.materials.append(mat_blue_stripe)
me_cube.materials.append(mat_white_stripe)
me_cube.use_remesh_preserve_volume = False
me_cube.use_remesh_preserve_attributes = False
me_cube.use_mirror_vertex_groups = False
me_cube.update()

# ---- objects
ob_spot = bpy.data.objects.new('Spot', light_spot)
ob_right_eye = bpy.data.objects.new('Right Eye', me_sphere_001)
ob_left_eye = bpy.data.objects.new('Left Eye', me_sphere)
ob_small_bottom_fin = bpy.data.objects.new('Small Bottom Fin', me_cube_006)
ob_top_fin = bpy.data.objects.new('Top Fin', me_cube_005)
ob_back_fin = bpy.data.objects.new('Back Fin', me_cube_004)
ob_large_bottom_fin = bpy.data.objects.new('Large Bottom Fin', me_cube_003)
ob_zebra_fish = bpy.data.objects.new('Zebra Fish', me_cube)
ob_camera = bpy.data.objects.new('Camera', cam_camera)

# ---- transforms, parenting, visibility, modifiers, constraints
ob_spot.location = (5.975, 1.444, 3.47)
ob_spot.rotation_euler = (-0.01572, 1.039, 0.09515)
ob_spot.lineart.crease_threshold = 0.0
ob_right_eye.location = (-0.06233, 0.3882, -0.04843)
ob_right_eye.rotation_euler = (-1.571, -2.22e-16, 0.3353)
ob_right_eye.scale = (0.1915, 0.1915, 0.1915)
ob_right_eye.lineart.crease_threshold = 0.0
_m = ob_right_eye.modifiers.new('Subsurf', 'SUBSURF')
_m.uv_smooth = 'PRESERVE_CORNERS'
_m.quality = 2
_m.levels = 3
_m.show_only_control_edges = False
ob_left_eye.location = (-0.114, 0.4499, -0.04843)
ob_left_eye.rotation_euler = (-1.571, -2.22e-16, -0.3659)
ob_left_eye.scale = (0.1915, 0.1915, 0.1915)
ob_left_eye.lineart.crease_threshold = 0.0
_m = ob_left_eye.modifiers.new('Subsurf', 'SUBSURF')
_m.uv_smooth = 'PRESERVE_CORNERS'
_m.quality = 2
_m.levels = 3
_m.show_only_control_edges = False
ob_small_bottom_fin.location = (5.938e-09, 1.669, 0.04874)
ob_small_bottom_fin.rotation_euler = (0.2346, 5.161e-17, 6.081e-18)
ob_small_bottom_fin.scale = (0.09184, 0.09184, 0.09184)
ob_small_bottom_fin.lineart.crease_threshold = 0.0
_m = ob_small_bottom_fin.modifiers.new('Mirror', 'MIRROR')
_m.use_clip = True
_m = ob_small_bottom_fin.modifiers.new('Subsurf', 'SUBSURF')
_m.uv_smooth = 'PRESERVE_CORNERS'
_m.quality = 2
_m.levels = 3
_m.show_only_control_edges = False
ob_top_fin.location = (1.26e-16, 1.841, 0.5676)
ob_top_fin.rotation_euler = (0.04551, 1.01e-17, 2.299e-19)
ob_top_fin.scale = (0.07769, 0.2381, 0.2381)
ob_top_fin.lineart.crease_threshold = 0.0
_m = ob_top_fin.modifiers.new('Mirror', 'MIRROR')
_m = ob_top_fin.modifiers.new('Subsurf', 'SUBSURF')
_m.uv_smooth = 'PRESERVE_CORNERS'
_m.quality = 2
_m.levels = 3
_m.show_only_control_edges = False
ob_back_fin.location = (-3.183e-15, 2.407, 0.6209)
ob_back_fin.scale = (0.1103, 0.1103, 0.1103)
ob_back_fin.lineart.crease_threshold = 0.0
_m = ob_back_fin.modifiers.new('Mirror', 'MIRROR')
_m.use_clip = True
_m = ob_back_fin.modifiers.new('Subsurf', 'SUBSURF')
_m.uv_smooth = 'PRESERVE_CORNERS'
_m.quality = 2
_m.levels = 3
_m.show_only_control_edges = False
ob_large_bottom_fin.location = (-4.676e-15, 1.951, 0.09756)
ob_large_bottom_fin.rotation_euler = (0.4398, 9.453e-17, 2.113e-17)
ob_large_bottom_fin.scale = (0.1272, 0.1272, 0.1272)
ob_large_bottom_fin.lineart.crease_threshold = 0.0
_m = ob_large_bottom_fin.modifiers.new('Subsurf', 'SUBSURF')
_m.uv_smooth = 'PRESERVE_CORNERS'
_m.quality = 2
_m.levels = 2
_m.show_only_control_edges = False
ob_zebra_fish.location = (0.0, 0.0, 0.0)
ob_zebra_fish.lock_rotations_4d = False
ob_zebra_fish.empty_display_type = 'ARROWS'
ob_zebra_fish.lineart.crease_threshold = 0.0
_m = ob_zebra_fish.modifiers.new('Mirror', 'MIRROR')
_m.use_clip = True
_m = ob_zebra_fish.modifiers.new('Subsurf', 'SUBSURF')
_m.uv_smooth = 'PRESERVE_CORNERS'
_m.quality = 2
_m.levels = 3
_m.show_only_control_edges = False
ob_camera.location = (2.725, 1.72, 0.3979)
ob_camera.rotation_euler = (1.571, -0.0, 1.571)
ob_camera.lock_rotations_4d = False
ob_camera.empty_display_type = 'ARROWS'
ob_camera.color = (0.0, 0.0, 0.0, 0.0)
ob_camera.display_type = 'WIRE'
ob_camera.lineart.crease_threshold = 0.0

# ---- collection membership
col_collection_1.objects.link(ob_spot)
col_collection_1.objects.link(ob_right_eye)
col_collection_1.objects.link(ob_left_eye)
col_collection_1.objects.link(ob_small_bottom_fin)
col_collection_1.objects.link(ob_top_fin)
col_collection_1.objects.link(ob_back_fin)
col_collection_1.objects.link(ob_large_bottom_fin)
col_collection_1.objects.link(ob_zebra_fish)
col_collection_1.objects.link(ob_camera)

# ---- scene / render settings (as saved in the file)
scene.camera = ob_camera
scene.frame_start = 1; scene.frame_end = 250; scene.frame_set(1)
scene.render.engine = 'BLENDER_EEVEE_NEXT'
scene.render.resolution_percentage = 50
scene.render.dither_intensity = 0.0
scene.cycles.use_denoising = False
scene.cycles.samples = 10
scene.cycles.sampling_pattern = 'TABULATED_SOBOL'
scene.cycles.light_sampling_threshold = 0.0
scene.cycles.use_adaptive_sampling = False
scene.cycles.use_light_tree = False
scene.cycles.blur_glossy = 0.0
scene.cycles.pixel_filter_type = 'GAUSSIAN'
scene.cycles.sample_clamp_indirect = 0.0
scene.view_settings.view_transform = 'Standard'
bpy.context.view_layer.update()
